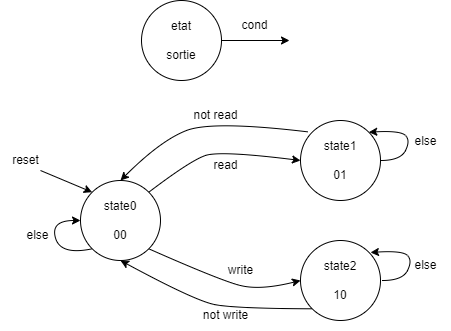

The diagram above was exported from draw.io. Its source (the exported page's mxGraphModel, read from the mxfile embedded in the PNG):
<mxGraphModel dx="1050" dy="549" grid="1" gridSize="10" guides="1" tooltips="1" connect="1" arrows="1" fold="1" page="1" pageScale="1" pageWidth="827" pageHeight="1169" math="0" shadow="0">
  <root>
    <mxCell id="0" />
    <mxCell id="1" parent="0" />
    <mxCell id="OQAPYWaxfQ1Ao6NP8iFC-1" value="state0&lt;br&gt;&lt;br&gt;00" style="ellipse;whiteSpace=wrap;html=1;aspect=fixed;" vertex="1" parent="1">
      <mxGeometry x="220" y="220" width="80" height="80" as="geometry" />
    </mxCell>
    <mxCell id="OQAPYWaxfQ1Ao6NP8iFC-2" value="state1&lt;br&gt;&lt;br&gt;01" style="ellipse;whiteSpace=wrap;html=1;aspect=fixed;" vertex="1" parent="1">
      <mxGeometry x="440" y="160" width="80" height="80" as="geometry" />
    </mxCell>
    <mxCell id="OQAPYWaxfQ1Ao6NP8iFC-3" value="state2&lt;br&gt;&lt;br&gt;10" style="ellipse;whiteSpace=wrap;html=1;aspect=fixed;" vertex="1" parent="1">
      <mxGeometry x="440" y="280" width="80" height="80" as="geometry" />
    </mxCell>
    <mxCell id="OQAPYWaxfQ1Ao6NP8iFC-7" value="" style="curved=1;endArrow=classic;html=1;rounded=0;entryX=0;entryY=0.5;entryDx=0;entryDy=0;exitX=1;exitY=0;exitDx=0;exitDy=0;" edge="1" parent="1" source="OQAPYWaxfQ1Ao6NP8iFC-1" target="OQAPYWaxfQ1Ao6NP8iFC-2">
      <mxGeometry width="50" height="50" relative="1" as="geometry">
        <mxPoint x="400" y="310" as="sourcePoint" />
        <mxPoint x="450" y="260" as="targetPoint" />
        <Array as="points">
          <mxPoint x="330" y="200" />
          <mxPoint x="360" y="190" />
        </Array>
      </mxGeometry>
    </mxCell>
    <mxCell id="OQAPYWaxfQ1Ao6NP8iFC-8" value="" style="curved=1;endArrow=none;html=1;rounded=0;exitX=0.5;exitY=0;exitDx=0;exitDy=0;entryX=0.091;entryY=0.142;entryDx=0;entryDy=0;entryPerimeter=0;endFill=0;startArrow=classic;startFill=1;" edge="1" parent="1" source="OQAPYWaxfQ1Ao6NP8iFC-1" target="OQAPYWaxfQ1Ao6NP8iFC-2">
      <mxGeometry width="50" height="50" relative="1" as="geometry">
        <mxPoint x="280" y="202" as="sourcePoint" />
        <mxPoint x="430" y="170" as="targetPoint" />
        <Array as="points">
          <mxPoint x="300" y="180" />
          <mxPoint x="352" y="160" />
        </Array>
      </mxGeometry>
    </mxCell>
    <mxCell id="OQAPYWaxfQ1Ao6NP8iFC-9" value="read" style="text;html=1;align=center;verticalAlign=middle;resizable=0;points=[];autosize=1;strokeColor=none;fillColor=none;" vertex="1" parent="1">
      <mxGeometry x="340" y="190" width="50" height="30" as="geometry" />
    </mxCell>
    <mxCell id="OQAPYWaxfQ1Ao6NP8iFC-10" value="not read" style="text;html=1;align=center;verticalAlign=middle;resizable=0;points=[];autosize=1;strokeColor=none;fillColor=none;" vertex="1" parent="1">
      <mxGeometry x="320" y="140" width="70" height="30" as="geometry" />
    </mxCell>
    <mxCell id="OQAPYWaxfQ1Ao6NP8iFC-11" value="" style="endArrow=classic;html=1;rounded=0;entryX=0;entryY=0;entryDx=0;entryDy=0;" edge="1" parent="1" target="OQAPYWaxfQ1Ao6NP8iFC-1">
      <mxGeometry width="50" height="50" relative="1" as="geometry">
        <mxPoint x="180" y="210" as="sourcePoint" />
        <mxPoint x="450" y="260" as="targetPoint" />
      </mxGeometry>
    </mxCell>
    <mxCell id="OQAPYWaxfQ1Ao6NP8iFC-12" value="reset" style="text;html=1;align=center;verticalAlign=middle;resizable=0;points=[];autosize=1;strokeColor=none;fillColor=none;" vertex="1" parent="1">
      <mxGeometry x="140" y="185" width="50" height="30" as="geometry" />
    </mxCell>
    <mxCell id="OQAPYWaxfQ1Ao6NP8iFC-13" value="" style="curved=1;endArrow=classic;html=1;rounded=0;entryX=1;entryY=0;entryDx=0;entryDy=0;exitX=1;exitY=0.5;exitDx=0;exitDy=0;" edge="1" parent="1" source="OQAPYWaxfQ1Ao6NP8iFC-2" target="OQAPYWaxfQ1Ao6NP8iFC-2">
      <mxGeometry width="50" height="50" relative="1" as="geometry">
        <mxPoint x="400" y="310" as="sourcePoint" />
        <mxPoint x="450" y="260" as="targetPoint" />
        <Array as="points">
          <mxPoint x="540" y="200" />
          <mxPoint x="550" y="180" />
          <mxPoint x="540" y="170" />
        </Array>
      </mxGeometry>
    </mxCell>
    <mxCell id="OQAPYWaxfQ1Ao6NP8iFC-14" value="else" style="text;html=1;align=center;verticalAlign=middle;resizable=0;points=[];autosize=1;strokeColor=none;fillColor=none;" vertex="1" parent="1">
      <mxGeometry x="540" y="166" width="50" height="30" as="geometry" />
    </mxCell>
    <mxCell id="OQAPYWaxfQ1Ao6NP8iFC-15" value="" style="curved=1;endArrow=classic;html=1;rounded=0;entryX=1;entryY=0;entryDx=0;entryDy=0;exitX=1;exitY=0.5;exitDx=0;exitDy=0;" edge="1" parent="1">
      <mxGeometry width="50" height="50" relative="1" as="geometry">
        <mxPoint x="522" y="320" as="sourcePoint" />
        <mxPoint x="510" y="292" as="targetPoint" />
        <Array as="points">
          <mxPoint x="542" y="320" />
          <mxPoint x="552" y="300" />
          <mxPoint x="542" y="290" />
        </Array>
      </mxGeometry>
    </mxCell>
    <mxCell id="OQAPYWaxfQ1Ao6NP8iFC-16" value="else" style="text;html=1;align=center;verticalAlign=middle;resizable=0;points=[];autosize=1;strokeColor=none;fillColor=none;" vertex="1" parent="1">
      <mxGeometry x="540" y="290" width="50" height="30" as="geometry" />
    </mxCell>
    <mxCell id="OQAPYWaxfQ1Ao6NP8iFC-18" value="" style="curved=1;endArrow=classic;html=1;rounded=0;exitX=1;exitY=1;exitDx=0;exitDy=0;entryX=0;entryY=0.5;entryDx=0;entryDy=0;" edge="1" parent="1" source="OQAPYWaxfQ1Ao6NP8iFC-1" target="OQAPYWaxfQ1Ao6NP8iFC-3">
      <mxGeometry width="50" height="50" relative="1" as="geometry">
        <mxPoint x="450" y="330" as="sourcePoint" />
        <mxPoint x="490" y="270" as="targetPoint" />
        <Array as="points">
          <mxPoint x="360" y="320" />
          <mxPoint x="400" y="330" />
        </Array>
      </mxGeometry>
    </mxCell>
    <mxCell id="OQAPYWaxfQ1Ao6NP8iFC-19" value="write" style="text;html=1;align=center;verticalAlign=middle;resizable=0;points=[];autosize=1;strokeColor=none;fillColor=none;" vertex="1" parent="1">
      <mxGeometry x="355" y="295" width="50" height="30" as="geometry" />
    </mxCell>
    <mxCell id="OQAPYWaxfQ1Ao6NP8iFC-20" value="" style="curved=1;endArrow=none;html=1;rounded=0;entryX=0;entryY=1;entryDx=0;entryDy=0;startArrow=classic;startFill=1;endFill=0;" edge="1" parent="1" target="OQAPYWaxfQ1Ao6NP8iFC-3">
      <mxGeometry width="50" height="50" relative="1" as="geometry">
        <mxPoint x="260" y="300" as="sourcePoint" />
        <mxPoint x="414" y="332" as="targetPoint" />
        <Array as="points">
          <mxPoint x="334" y="340" />
          <mxPoint x="374" y="348" />
        </Array>
      </mxGeometry>
    </mxCell>
    <mxCell id="OQAPYWaxfQ1Ao6NP8iFC-21" value="not write" style="text;html=1;align=center;verticalAlign=middle;resizable=0;points=[];autosize=1;strokeColor=none;fillColor=none;" vertex="1" parent="1">
      <mxGeometry x="330" y="340" width="70" height="30" as="geometry" />
    </mxCell>
    <mxCell id="OQAPYWaxfQ1Ao6NP8iFC-23" value="" style="curved=1;endArrow=classic;html=1;rounded=0;entryX=0;entryY=0.5;entryDx=0;entryDy=0;exitX=0;exitY=1;exitDx=0;exitDy=0;" edge="1" parent="1" source="OQAPYWaxfQ1Ao6NP8iFC-1" target="OQAPYWaxfQ1Ao6NP8iFC-1">
      <mxGeometry width="50" height="50" relative="1" as="geometry">
        <mxPoint x="150" y="295" as="sourcePoint" />
        <mxPoint x="200" y="245" as="targetPoint" />
        <Array as="points">
          <mxPoint x="200" y="295" />
          <mxPoint x="190" y="260" />
        </Array>
      </mxGeometry>
    </mxCell>
    <mxCell id="OQAPYWaxfQ1Ao6NP8iFC-24" value="else" style="text;html=1;align=center;verticalAlign=middle;resizable=0;points=[];autosize=1;strokeColor=none;fillColor=none;" vertex="1" parent="1">
      <mxGeometry x="152" y="260" width="50" height="30" as="geometry" />
    </mxCell>
    <mxCell id="OQAPYWaxfQ1Ao6NP8iFC-25" value="etat&lt;br&gt;&lt;br&gt;sortie" style="ellipse;whiteSpace=wrap;html=1;aspect=fixed;" vertex="1" parent="1">
      <mxGeometry x="281" y="40" width="80" height="80" as="geometry" />
    </mxCell>
    <mxCell id="OQAPYWaxfQ1Ao6NP8iFC-26" value="" style="endArrow=classic;html=1;rounded=0;exitX=1;exitY=0.5;exitDx=0;exitDy=0;" edge="1" parent="1" source="OQAPYWaxfQ1Ao6NP8iFC-25">
      <mxGeometry width="50" height="50" relative="1" as="geometry">
        <mxPoint x="369" y="200" as="sourcePoint" />
        <mxPoint x="429" y="80" as="targetPoint" />
      </mxGeometry>
    </mxCell>
    <mxCell id="OQAPYWaxfQ1Ao6NP8iFC-27" value="cond" style="text;html=1;align=center;verticalAlign=middle;resizable=0;points=[];autosize=1;strokeColor=none;fillColor=none;" vertex="1" parent="1">
      <mxGeometry x="369" y="50" width="50" height="30" as="geometry" />
    </mxCell>
  </root>
</mxGraphModel>